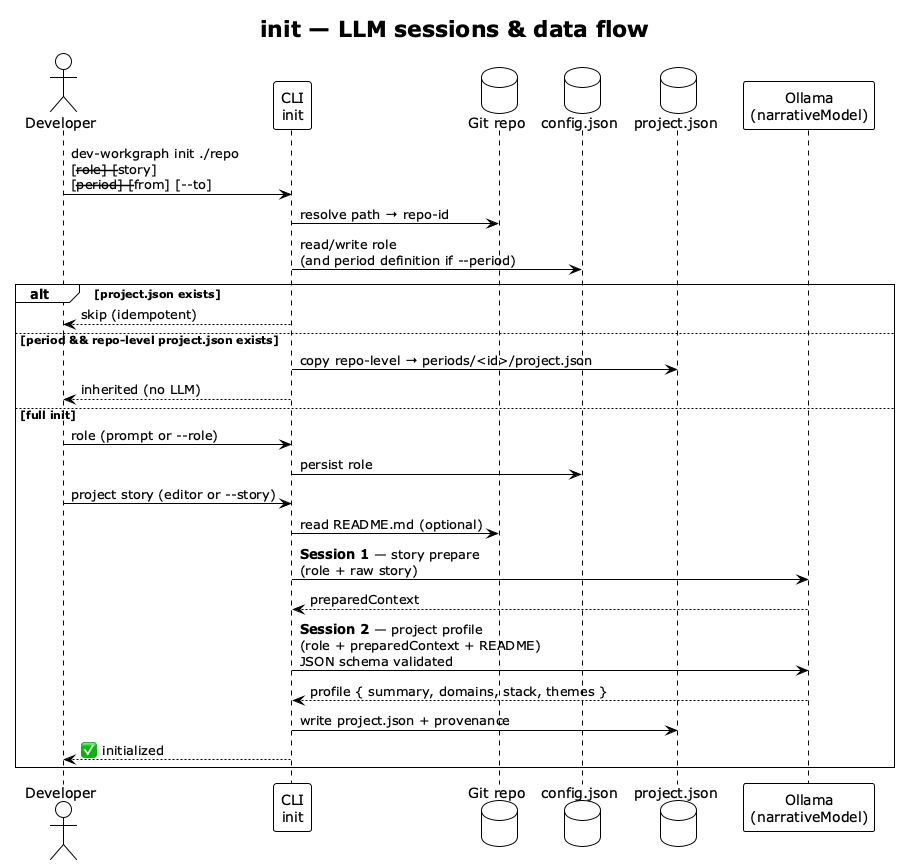

The diagram above was rendered by PlantUML. Its source (embedded in the PNG):
@startuml preconditions-init-sequence
!theme plain
skinparam shadowing false

title **init** — LLM sessions & data flow

actor "Developer" as DEV
participant "CLI\ninit" as CLI
database "Git repo" as REPO
database "config.json" as CFG
database "project.json" as PJ
participant "Ollama\n(narrativeModel)" as LLM

DEV -> CLI : dev-workgraph init ./repo\n[--role] [--story]\n[--period] [--from] [--to]

CLI -> REPO : resolve path → repo-id
CLI -> CFG : read/write role\n(and period definition if --period)

alt project.json exists
  CLI --> DEV : skip (idempotent)
else period && repo-level project.json exists
  CLI -> PJ : copy repo-level → periods/<id>/project.json
  CLI --> DEV : inherited (no LLM)
else full init
  DEV -> CLI : role (prompt or --role)
  CLI -> CFG : persist role
  DEV -> CLI : project story (editor or --story)
  CLI -> REPO : read README.md (optional)

  CLI -> LLM : **Session 1** — story prepare\n(role + raw story)
  LLM --> CLI : preparedContext

  CLI -> LLM : **Session 2** — project profile\n(role + preparedContext + README)\nJSON schema validated
  LLM --> CLI : profile { summary, domains, stack, themes }

  CLI -> PJ : write project.json + provenance
  CLI --> DEV : ✅ initialized
end

@enduml